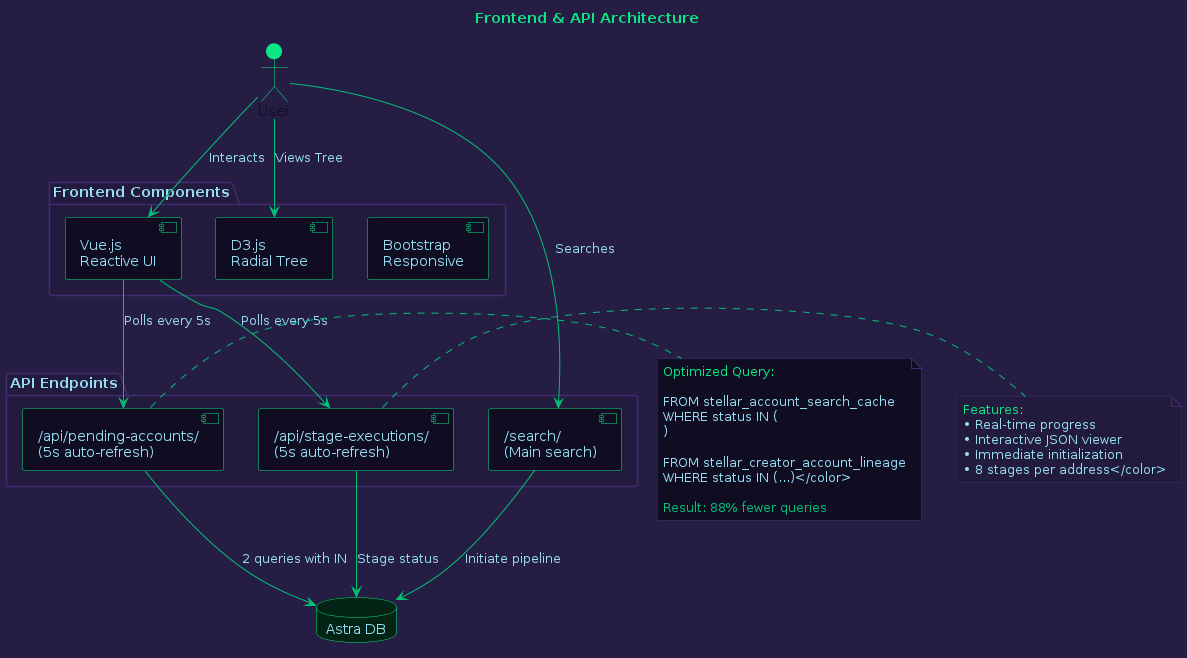

The diagram above was rendered by PlantUML. Its source (embedded in the PNG):
@startuml Frontend & API Layer

skinparam backgroundColor #261D45
skinparam defaultFontColor #96DDF2

skinparam component {
  BackgroundColor #100D23
  BorderColor #0BE784
  FontColor #96DDF2
  ArrowColor #01C176
}

skinparam database {
  BackgroundColor #032314
  BorderColor #0BE784
  FontColor #96DDF2
}

skinparam package {
  BackgroundColor #231B3D
  BorderColor #3f2c70
  FontColor #96DDF2
}

skinparam actor {
  BackgroundColor #0BE784
  BorderColor #0BE784
  FontColor #100D23
}

skinparam note {
  BackgroundColor #100D23
  BorderColor #3f2c70
  FontColor #96DDF2
}

title <color:#0BE784>Frontend & API Architecture</color>

actor User #0BE784

package "Frontend Components" #231B3D {
  component "Vue.js\nReactive UI" as Vue
  component "D3.js\nRadial Tree" as D3
  component "Bootstrap\nResponsive" as Bootstrap
}

package "API Endpoints" #231B3D {
  component "/api/pending-accounts/\n(5s auto-refresh)" as PendingAPI
  component "/api/stage-executions/\n(5s auto-refresh)" as StagesAPI
  component "/search/\n(Main search)" as SearchAPI
}

database "Astra DB" as DB

User -[#01C176]-> Vue : "Interacts"
User -[#01C176]-> D3 : "Views Tree"
Vue -[#01C176]-> PendingAPI : "Polls every 5s"
Vue -[#01C176]-> StagesAPI : "Polls every 5s"
User -[#01C176]-> SearchAPI : "Searches"
PendingAPI -[#01C176]-> DB : "2 queries with IN"
StagesAPI -[#01C176]-> DB : "Stage status"
SearchAPI -[#01C176]-> DB : "Initiate pipeline"

note right of PendingAPI #100D23
  <color:#0BE784>Optimized Query:</color>
  
  <color:#96DDF2>FROM stellar_account_search_cache
  WHERE status IN (
    'PENDING',
    'IN_PROGRESS',
    'RE_INQUIRY'
  )
  
  FROM stellar_creator_account_lineage
  WHERE status IN (...)</color>
  
  <color:#01C176>Result: 88% fewer queries</color>
end note

note right of StagesAPI #231B3D
  <color:#0BE784>Features:</color>
  <color:#96DDF2>• Real-time progress
  • Interactive JSON viewer
  • Immediate initialization
  • 8 stages per address</color>
end note

@enduml